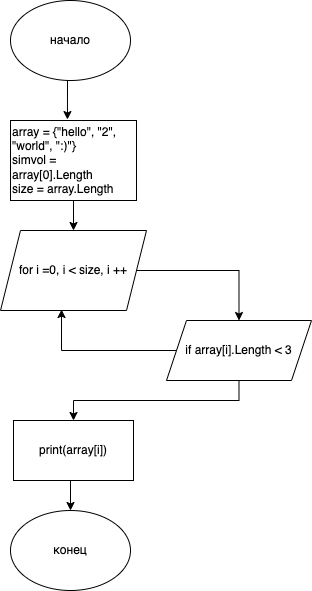

The diagram above was exported from draw.io. Its source (the exported page's mxGraphModel, read from the mxfile embedded in the PNG):
<mxGraphModel dx="954" dy="616" grid="1" gridSize="10" guides="1" tooltips="1" connect="1" arrows="1" fold="1" page="1" pageScale="1" pageWidth="827" pageHeight="1169" math="0" shadow="0">
  <root>
    <mxCell id="0" />
    <mxCell id="1" parent="0" />
    <mxCell id="jAMTzxg_s0a5JZiFCWcQ-11" style="edgeStyle=orthogonalEdgeStyle;rounded=0;orthogonalLoop=1;jettySize=auto;html=1;exitX=0.5;exitY=1;exitDx=0;exitDy=0;entryX=0.452;entryY=-0.012;entryDx=0;entryDy=0;entryPerimeter=0;" edge="1" parent="1" source="jAMTzxg_s0a5JZiFCWcQ-2" target="jAMTzxg_s0a5JZiFCWcQ-4">
      <mxGeometry relative="1" as="geometry" />
    </mxCell>
    <mxCell id="jAMTzxg_s0a5JZiFCWcQ-2" value="начало" style="ellipse;whiteSpace=wrap;html=1;" vertex="1" parent="1">
      <mxGeometry x="354" y="40" width="120" height="80" as="geometry" />
    </mxCell>
    <mxCell id="jAMTzxg_s0a5JZiFCWcQ-3" value="конец" style="ellipse;whiteSpace=wrap;html=1;" vertex="1" parent="1">
      <mxGeometry x="354" y="550" width="120" height="80" as="geometry" />
    </mxCell>
    <mxCell id="jAMTzxg_s0a5JZiFCWcQ-12" style="edgeStyle=orthogonalEdgeStyle;rounded=0;orthogonalLoop=1;jettySize=auto;html=1;exitX=0.5;exitY=1;exitDx=0;exitDy=0;entryX=0.5;entryY=0;entryDx=0;entryDy=0;" edge="1" parent="1" source="jAMTzxg_s0a5JZiFCWcQ-4" target="jAMTzxg_s0a5JZiFCWcQ-7">
      <mxGeometry relative="1" as="geometry" />
    </mxCell>
    <mxCell id="jAMTzxg_s0a5JZiFCWcQ-4" value="&lt;div style=&quot;&quot;&gt;&lt;span style=&quot;background-color: initial;&quot;&gt;array = {&quot;hello&quot;, &quot;2&quot;, &quot;world&quot;, &quot;:)&quot;}&lt;/span&gt;&lt;/div&gt;&lt;div style=&quot;&quot;&gt;&lt;span style=&quot;background-color: initial;&quot;&gt;simvol = array[0].Length&lt;/span&gt;&lt;/div&gt;&lt;div style=&quot;&quot;&gt;&lt;span style=&quot;background-color: initial;&quot;&gt;size = array.Length&lt;/span&gt;&lt;/div&gt;" style="rounded=0;whiteSpace=wrap;html=1;align=left;" vertex="1" parent="1">
      <mxGeometry x="354" y="160" width="126" height="80" as="geometry" />
    </mxCell>
    <mxCell id="jAMTzxg_s0a5JZiFCWcQ-21" style="edgeStyle=orthogonalEdgeStyle;rounded=0;orthogonalLoop=1;jettySize=auto;html=1;exitX=1;exitY=0.5;exitDx=0;exitDy=0;entryX=0.5;entryY=0;entryDx=0;entryDy=0;" edge="1" parent="1" source="jAMTzxg_s0a5JZiFCWcQ-7" target="jAMTzxg_s0a5JZiFCWcQ-8">
      <mxGeometry relative="1" as="geometry" />
    </mxCell>
    <mxCell id="jAMTzxg_s0a5JZiFCWcQ-7" value="for i =0, i &amp;lt; size, i ++" style="shape=parallelogram;perimeter=parallelogramPerimeter;whiteSpace=wrap;html=1;fixedSize=1;" vertex="1" parent="1">
      <mxGeometry x="344" y="270" width="146" height="80" as="geometry" />
    </mxCell>
    <mxCell id="jAMTzxg_s0a5JZiFCWcQ-14" style="edgeStyle=orthogonalEdgeStyle;rounded=0;orthogonalLoop=1;jettySize=auto;html=1;exitX=0.5;exitY=1;exitDx=0;exitDy=0;entryX=0.5;entryY=0;entryDx=0;entryDy=0;" edge="1" parent="1" source="jAMTzxg_s0a5JZiFCWcQ-8" target="jAMTzxg_s0a5JZiFCWcQ-9">
      <mxGeometry relative="1" as="geometry" />
    </mxCell>
    <mxCell id="jAMTzxg_s0a5JZiFCWcQ-23" style="edgeStyle=orthogonalEdgeStyle;rounded=0;orthogonalLoop=1;jettySize=auto;html=1;exitX=0;exitY=0.5;exitDx=0;exitDy=0;entryX=0.418;entryY=0.988;entryDx=0;entryDy=0;entryPerimeter=0;" edge="1" parent="1" source="jAMTzxg_s0a5JZiFCWcQ-8" target="jAMTzxg_s0a5JZiFCWcQ-7">
      <mxGeometry relative="1" as="geometry" />
    </mxCell>
    <mxCell id="jAMTzxg_s0a5JZiFCWcQ-8" value="if array[i].Length &amp;lt; 3" style="shape=parallelogram;perimeter=parallelogramPerimeter;whiteSpace=wrap;html=1;fixedSize=1;" vertex="1" parent="1">
      <mxGeometry x="510" y="360" width="145" height="60" as="geometry" />
    </mxCell>
    <mxCell id="jAMTzxg_s0a5JZiFCWcQ-24" style="edgeStyle=orthogonalEdgeStyle;rounded=0;orthogonalLoop=1;jettySize=auto;html=1;exitX=0.5;exitY=1;exitDx=0;exitDy=0;entryX=0.5;entryY=0;entryDx=0;entryDy=0;" edge="1" parent="1" source="jAMTzxg_s0a5JZiFCWcQ-9" target="jAMTzxg_s0a5JZiFCWcQ-3">
      <mxGeometry relative="1" as="geometry" />
    </mxCell>
    <mxCell id="jAMTzxg_s0a5JZiFCWcQ-9" value="print(array[i])" style="rounded=0;whiteSpace=wrap;html=1;" vertex="1" parent="1">
      <mxGeometry x="357" y="460" width="120" height="60" as="geometry" />
    </mxCell>
  </root>
</mxGraphModel>